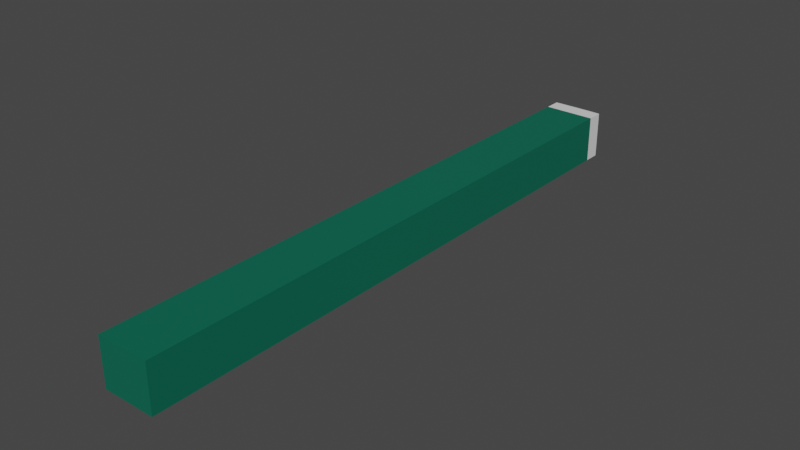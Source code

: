 # Source: Last_Bridge.blend  (saved by Blender 3.4.6; exported with 4.5.12 LTS)
import bpy
from mathutils import Matrix  # noqa: F401  (used for matrix-valued properties, if any)

bpy.ops.wm.read_factory_settings(use_empty=True)
scene = bpy.context.scene
scene.name = 'Scene'

# ---- collections
col_collection = bpy.data.collections.new('Collection'); scene.collection.children.link(col_collection)

# ---- materials (node trees are filled in below, after node groups)
mat_material_006 = bpy.data.materials.new('Material.006')
mat_material_006.use_transparent_shadow = False
mat_material_007 = bpy.data.materials.new('Material.007')
mat_material_007.use_transparent_shadow = False

# ---- material node trees
mat_material_006.use_nodes = True; mat_material_006.node_tree.nodes.clear()
_N = mat_material_006.node_tree.nodes; _L = mat_material_006.node_tree.links
n0 = _N.new('ShaderNodeBsdfPrincipled'); n0.name = 'Principled BSDF'; n0.location = (10, 300)
n0.distribution = 'GGX'
n0.subsurface_method = 'RANDOM_WALK_SKIN'
n0.inputs[0].default_value = (0.0, 0.1329, 0.08166, 1.0)
n0.inputs[3].default_value = 1.45
n0.inputs[27].default_value = (0.0, 0.0, 0.0, 1.0)
n0.inputs[28].default_value = 1.0
n1 = _N.new('ShaderNodeOutputMaterial'); n1.name = 'Material Output'; n1.location = (300, 300)
_L.new(n0.outputs[0], n1.inputs[0])
n1.is_active_output = True
mat_material_007.use_nodes = True; mat_material_007.node_tree.nodes.clear()
_N = mat_material_007.node_tree.nodes; _L = mat_material_007.node_tree.links
n0 = _N.new('ShaderNodeBsdfPrincipled'); n0.name = 'Principled BSDF'; n0.location = (10, 300)
n0.distribution = 'GGX'
n0.subsurface_method = 'RANDOM_WALK_SKIN'
n0.inputs[3].default_value = 1.45
n0.inputs[27].default_value = (0.0, 0.0, 0.0, 1.0)
n0.inputs[28].default_value = 1.0
n1 = _N.new('ShaderNodeOutputMaterial'); n1.name = 'Material Output'; n1.location = (300, 300)
_L.new(n0.outputs[0], n1.inputs[0])
n1.is_active_output = True

# ---- world
world_world = bpy.data.worlds.new('World'); scene.world = world_world
world_world.use_nodes = True; world_world.node_tree.nodes.clear()
_N = world_world.node_tree.nodes; _L = world_world.node_tree.links
n0 = _N.new('ShaderNodeOutputWorld'); n0.name = 'World Output'; n0.location = (300, 300)
n1 = _N.new('ShaderNodeBackground'); n1.name = 'Background'; n1.location = (10, 300)
n1.inputs[0].default_value = (0.05088, 0.05088, 0.05088, 1.0)
_L.new(n1.outputs[0], n0.inputs[0])
n0.is_active_output = True
world_world.color = (0.05088, 0.05088, 0.05088)
world_world.use_sun_shadow = False
world_world.sun_shadow_jitter_overblur = 0.0

# ---- meshes
me_cube_001 = bpy.data.meshes.new('Cube.001')
me_cube_001.from_pydata([(-0.9063, -0.9916, 1.0), (-0.9063, -0.9916, -1.0), (-2.906, -0.9916, 1.0), (-2.906, -0.9916, -1.0), (-2.906, 1.423, -1.0), (-0.9063, 1.423, 1.0), (-2.906, 1.423, 1.0), (-0.9063, 1.423, -1.0), (-0.9063, 1.492, 1.0), (-0.9063, 1.492, -1.0), (-2.906, 1.492, -1.0), (-2.906, 1.492, 1.0), (-2.906, 1.492, 0.5792), (-0.9063, 1.492, 0.5591), (-2.273, 1.525, 0.8637), (-1.539, 1.525, 0.8637), (-2.273, 1.525, 0.7092), (-1.539, 1.525, 0.7018)], [], [(5, 6, 2, 0), (1, 0, 2, 3), (4, 7, 1, 3), (7, 5, 0, 1), (3, 2, 6, 4), (4, 6, 11, 12, 10), (9, 10, 12, 13), (5, 7, 9, 13, 8), (6, 5, 8, 11), (7, 4, 10, 9), (17, 16, 14, 15), (8, 13, 17, 15), (11, 8, 15, 14), (13, 12, 16, 17), (12, 11, 14, 16)])
me_cube_001.polygons.foreach_set('material_index', [0, 0, 0, 0, 0, 1, 1, 1, 1, 1, 1, 1, 1, 1, 1])
_uv = me_cube_001.uv_layers.new(name='UVMap')
_uv.uv.foreach_set('vector', [0.625, 0.505, 0.875, 0.505, 0.875, 0.75, 0.625, 0.75, 0.375, 0.75, 0.625, 0.75, 0.625, 1.0, 0.375, 1.0, 0.125, 0.505, 0.375, 0.505, 0.375, 0.75, 0.125, 0.75, 0.375, 0.505, 0.625, 0.505, 0.625, 0.75, 0.375, 0.75, 0.375, 0.0, 0.625, 0.0, 0.625, 0.245, 0.375, 0.245, 0.375, 0.245, 0.625, 0.245, 0.625, 0.245, 0.5724, 0.245, 0.375, 0.245, 0.375, 0.505, 0.125, 0.505, 0.5198, 0.2997, 0.5699, 0.505, 0.625, 0.505, 0.375, 0.505, 0.375, 0.505, 0.5699, 0.505, 0.625, 0.505, 0.875, 0.505, 0.625, 0.505, 0.625, 0.505, 0.875, 0.505, 0.375, 0.505, 0.125, 0.505, 0.125, 0.505, 0.375, 0.505, 0.5699, 0.505, 0.5198, 0.2997, 0.625, 0.245, 0.625, 0.505, 0.625, 0.505, 0.5699, 0.505, 0.5699, 0.505, 0.625, 0.505, 0.875, 0.505, 0.625, 0.505, 0.625, 0.505, 0.875, 0.505, 0.5699, 0.505, 0.5198, 0.2997, 0.5198, 0.2997, 0.5699, 0.505, 0.5724, 0.245, 0.625, 0.245, 0.625, 0.245, 0.5724, 0.245])
me_cube_001.materials.append(None)
me_cube_001.materials.append(None)
me_cube_001.use_mirror_vertex_groups = False
me_cube_001.update()

# ---- objects
ob_cube_007 = bpy.data.objects.new('Cube.007', me_cube_001)

# ---- transforms, parenting, visibility, modifiers, constraints
ob_cube_007.location = (0.0, 0.0, 0.0)
ob_cube_007.scale = (0.62, 5.7, 0.56)
ob_cube_007.lock_rotations_4d = False
ob_cube_007.empty_display_type = 'ARROWS'
ob_cube_007.lineart.crease_threshold = 0.0
ob_cube_007.material_slots[0].link = 'OBJECT'; ob_cube_007.material_slots[0].material = mat_material_006
ob_cube_007.material_slots[1].link = 'OBJECT'; ob_cube_007.material_slots[1].material = mat_material_007

# ---- collection membership
col_collection.objects.link(ob_cube_007)

# ---- scene / render settings (as saved in the file)
scene.frame_start = 1; scene.frame_end = 250; scene.frame_set(1)
scene.render.engine = 'BLENDER_EEVEE_NEXT'
scene.cycles.sampling_pattern = 'TABULATED_SOBOL'
scene.cycles.use_light_tree = False
scene.view_settings.view_transform = 'Filmic'
bpy.context.view_layer.update()

# ---- added for rendering (the .blend has no active camera and no usable light): camera, sun
cam_auto = bpy.data.cameras.new('AutoCamera')
cam_auto.lens = 50.0
cam_auto.sensor_width = 36.0
cam_auto.clip_end = 1000.0
ob_auto_camera = bpy.data.objects.new('AutoCamera', cam_auto)
scene.collection.objects.link(ob_auto_camera)
ob_auto_camera.location = (12.1814, -14.5151, 10.6907)
ob_auto_camera.rotation_euler = (1.09748, -7.21219e-08, 0.694738)
scene.camera = ob_auto_camera
light_auto_sun = bpy.data.lights.new('AutoSun', 'SUN')
light_auto_sun.energy = 3.0
light_auto_sun.angle = 0.0523599
ob_auto_sun = bpy.data.objects.new('AutoSun', light_auto_sun)
scene.collection.objects.link(ob_auto_sun)
ob_auto_sun.rotation_euler = (0.872665, 0.174533, 0.523599)
bpy.context.view_layer.update()
